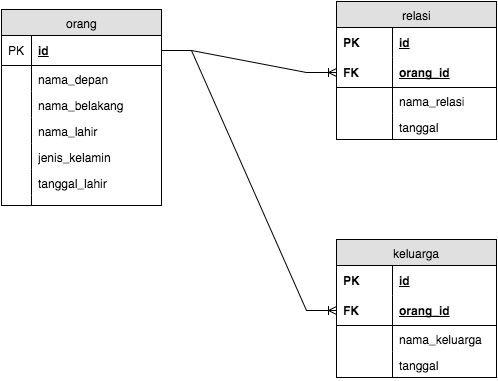

The diagram above was exported from draw.io. Its source (the exported page's mxGraphModel, read from the mxfile embedded in the PNG):
<mxGraphModel dx="724" dy="728" grid="1" gridSize="10" guides="1" tooltips="1" connect="1" arrows="1" fold="1" page="1" pageScale="1" pageWidth="850" pageHeight="1100" background="#ffffff" math="0" shadow="0">
  <root>
    <mxCell id="0" />
    <mxCell id="1" parent="0" />
    <mxCell id="17fed3297e5609d2-1" value="orang" style="swimlane;html=1;fontStyle=0;childLayout=stackLayout;horizontal=1;startSize=26;fillColor=#e0e0e0;horizontalStack=0;resizeParent=1;resizeLast=0;collapsible=1;marginBottom=0;swimlaneFillColor=#ffffff;align=center;" vertex="1" parent="1">
      <mxGeometry x="90" y="164" width="160" height="196" as="geometry" />
    </mxCell>
    <mxCell id="17fed3297e5609d2-2" value="id" style="shape=partialRectangle;top=0;left=0;right=0;bottom=1;html=1;align=left;verticalAlign=middle;fillColor=none;spacingLeft=34;spacingRight=4;whiteSpace=wrap;overflow=hidden;rotatable=0;points=[[0,0.5],[1,0.5]];portConstraint=eastwest;dropTarget=0;fontStyle=5;" vertex="1" parent="17fed3297e5609d2-1">
      <mxGeometry y="26" width="160" height="30" as="geometry" />
    </mxCell>
    <mxCell id="17fed3297e5609d2-3" value="PK" style="shape=partialRectangle;top=0;left=0;bottom=0;html=1;fillColor=none;align=left;verticalAlign=middle;spacingLeft=4;spacingRight=4;whiteSpace=wrap;overflow=hidden;rotatable=0;points=[];portConstraint=eastwest;part=1;" vertex="1" connectable="0" parent="17fed3297e5609d2-2">
      <mxGeometry width="30" height="30" as="geometry" />
    </mxCell>
    <mxCell id="17fed3297e5609d2-4" value="nama_depan" style="shape=partialRectangle;top=0;left=0;right=0;bottom=0;html=1;align=left;verticalAlign=top;fillColor=none;spacingLeft=34;spacingRight=4;whiteSpace=wrap;overflow=hidden;rotatable=0;points=[[0,0.5],[1,0.5]];portConstraint=eastwest;dropTarget=0;" vertex="1" parent="17fed3297e5609d2-1">
      <mxGeometry y="56" width="160" height="26" as="geometry" />
    </mxCell>
    <mxCell id="17fed3297e5609d2-5" value="" style="shape=partialRectangle;top=0;left=0;bottom=0;html=1;fillColor=none;align=left;verticalAlign=top;spacingLeft=4;spacingRight=4;whiteSpace=wrap;overflow=hidden;rotatable=0;points=[];portConstraint=eastwest;part=1;" vertex="1" connectable="0" parent="17fed3297e5609d2-4">
      <mxGeometry width="30" height="26" as="geometry" />
    </mxCell>
    <mxCell id="17fed3297e5609d2-6" value="nama_belakang" style="shape=partialRectangle;top=0;left=0;right=0;bottom=0;html=1;align=left;verticalAlign=top;fillColor=none;spacingLeft=34;spacingRight=4;whiteSpace=wrap;overflow=hidden;rotatable=0;points=[[0,0.5],[1,0.5]];portConstraint=eastwest;dropTarget=0;" vertex="1" parent="17fed3297e5609d2-1">
      <mxGeometry y="82" width="160" height="26" as="geometry" />
    </mxCell>
    <mxCell id="17fed3297e5609d2-7" value="" style="shape=partialRectangle;top=0;left=0;bottom=0;html=1;fillColor=none;align=left;verticalAlign=top;spacingLeft=4;spacingRight=4;whiteSpace=wrap;overflow=hidden;rotatable=0;points=[];portConstraint=eastwest;part=1;" vertex="1" connectable="0" parent="17fed3297e5609d2-6">
      <mxGeometry width="30" height="26" as="geometry" />
    </mxCell>
    <mxCell id="17fed3297e5609d2-8" value="nama_lahir" style="shape=partialRectangle;top=0;left=0;right=0;bottom=0;html=1;align=left;verticalAlign=top;fillColor=none;spacingLeft=34;spacingRight=4;whiteSpace=wrap;overflow=hidden;rotatable=0;points=[[0,0.5],[1,0.5]];portConstraint=eastwest;dropTarget=0;" vertex="1" parent="17fed3297e5609d2-1">
      <mxGeometry y="108" width="160" height="26" as="geometry" />
    </mxCell>
    <mxCell id="17fed3297e5609d2-9" value="" style="shape=partialRectangle;top=0;left=0;bottom=0;html=1;fillColor=none;align=left;verticalAlign=top;spacingLeft=4;spacingRight=4;whiteSpace=wrap;overflow=hidden;rotatable=0;points=[];portConstraint=eastwest;part=1;" vertex="1" connectable="0" parent="17fed3297e5609d2-8">
      <mxGeometry width="30" height="26" as="geometry" />
    </mxCell>
    <mxCell id="17fed3297e5609d2-12" value="jenis_kelamin" style="shape=partialRectangle;top=0;left=0;right=0;bottom=0;html=1;align=left;verticalAlign=top;fillColor=none;spacingLeft=34;spacingRight=4;whiteSpace=wrap;overflow=hidden;rotatable=0;points=[[0,0.5],[1,0.5]];portConstraint=eastwest;dropTarget=0;" vertex="1" parent="17fed3297e5609d2-1">
      <mxGeometry y="134" width="160" height="26" as="geometry" />
    </mxCell>
    <mxCell id="17fed3297e5609d2-13" value="" style="shape=partialRectangle;top=0;left=0;bottom=0;html=1;fillColor=none;align=left;verticalAlign=top;spacingLeft=4;spacingRight=4;whiteSpace=wrap;overflow=hidden;rotatable=0;points=[];portConstraint=eastwest;part=1;" vertex="1" connectable="0" parent="17fed3297e5609d2-12">
      <mxGeometry width="30" height="26" as="geometry" />
    </mxCell>
    <mxCell id="17fed3297e5609d2-14" value="tanggal_lahir" style="shape=partialRectangle;top=0;left=0;right=0;bottom=0;html=1;align=left;verticalAlign=top;fillColor=none;spacingLeft=34;spacingRight=4;whiteSpace=wrap;overflow=hidden;rotatable=0;points=[[0,0.5],[1,0.5]];portConstraint=eastwest;dropTarget=0;" vertex="1" parent="17fed3297e5609d2-1">
      <mxGeometry y="160" width="160" height="26" as="geometry" />
    </mxCell>
    <mxCell id="17fed3297e5609d2-15" value="" style="shape=partialRectangle;top=0;left=0;bottom=0;html=1;fillColor=none;align=left;verticalAlign=top;spacingLeft=4;spacingRight=4;whiteSpace=wrap;overflow=hidden;rotatable=0;points=[];portConstraint=eastwest;part=1;" vertex="1" connectable="0" parent="17fed3297e5609d2-14">
      <mxGeometry width="30" height="26" as="geometry" />
    </mxCell>
    <mxCell id="17fed3297e5609d2-10" value="" style="shape=partialRectangle;top=0;left=0;right=0;bottom=0;html=1;align=left;verticalAlign=top;fillColor=none;spacingLeft=34;spacingRight=4;whiteSpace=wrap;overflow=hidden;rotatable=0;points=[[0,0.5],[1,0.5]];portConstraint=eastwest;dropTarget=0;" vertex="1" parent="17fed3297e5609d2-1">
      <mxGeometry y="186" width="160" height="10" as="geometry" />
    </mxCell>
    <mxCell id="17fed3297e5609d2-11" value="" style="shape=partialRectangle;top=0;left=0;bottom=0;html=1;fillColor=none;align=left;verticalAlign=top;spacingLeft=4;spacingRight=4;whiteSpace=wrap;overflow=hidden;rotatable=0;points=[];portConstraint=eastwest;part=1;" vertex="1" connectable="0" parent="17fed3297e5609d2-10">
      <mxGeometry width="30" height="10" as="geometry" />
    </mxCell>
    <mxCell id="17fed3297e5609d2-38" value="relasi" style="swimlane;html=1;fontStyle=0;childLayout=stackLayout;horizontal=1;startSize=26;fillColor=#e0e0e0;horizontalStack=0;resizeParent=1;resizeLast=0;collapsible=1;marginBottom=0;swimlaneFillColor=#ffffff;align=center;" vertex="1" parent="1">
      <mxGeometry x="425" y="156" width="160" height="138" as="geometry" />
    </mxCell>
    <mxCell id="17fed3297e5609d2-39" value="id" style="shape=partialRectangle;top=0;left=0;right=0;bottom=0;html=1;align=left;verticalAlign=middle;fillColor=none;spacingLeft=60;spacingRight=4;whiteSpace=wrap;overflow=hidden;rotatable=0;points=[[0,0.5],[1,0.5]];portConstraint=eastwest;dropTarget=0;fontStyle=5;" vertex="1" parent="17fed3297e5609d2-38">
      <mxGeometry y="26" width="160" height="30" as="geometry" />
    </mxCell>
    <mxCell id="17fed3297e5609d2-40" value="PK" style="shape=partialRectangle;fontStyle=1;top=0;left=0;bottom=0;html=1;fillColor=none;align=left;verticalAlign=middle;spacingLeft=4;spacingRight=4;whiteSpace=wrap;overflow=hidden;rotatable=0;points=[];portConstraint=eastwest;part=1;" vertex="1" connectable="0" parent="17fed3297e5609d2-39">
      <mxGeometry width="56" height="30" as="geometry" />
    </mxCell>
    <mxCell id="17fed3297e5609d2-41" value="orang_id" style="shape=partialRectangle;top=0;left=0;right=0;bottom=1;html=1;align=left;verticalAlign=middle;fillColor=none;spacingLeft=60;spacingRight=4;whiteSpace=wrap;overflow=hidden;rotatable=0;points=[[0,0.5],[1,0.5]];portConstraint=eastwest;dropTarget=0;fontStyle=5;" vertex="1" parent="17fed3297e5609d2-38">
      <mxGeometry y="56" width="160" height="30" as="geometry" />
    </mxCell>
    <mxCell id="17fed3297e5609d2-42" value="FK" style="shape=partialRectangle;fontStyle=1;top=0;left=0;bottom=0;html=1;fillColor=none;align=left;verticalAlign=middle;spacingLeft=4;spacingRight=4;whiteSpace=wrap;overflow=hidden;rotatable=0;points=[];portConstraint=eastwest;part=1;" vertex="1" connectable="0" parent="17fed3297e5609d2-41">
      <mxGeometry width="56" height="30" as="geometry" />
    </mxCell>
    <mxCell id="17fed3297e5609d2-43" value="nama_relasi" style="shape=partialRectangle;top=0;left=0;right=0;bottom=0;html=1;align=left;verticalAlign=top;fillColor=none;spacingLeft=60;spacingRight=4;whiteSpace=wrap;overflow=hidden;rotatable=0;points=[[0,0.5],[1,0.5]];portConstraint=eastwest;dropTarget=0;" vertex="1" parent="17fed3297e5609d2-38">
      <mxGeometry y="86" width="160" height="26" as="geometry" />
    </mxCell>
    <mxCell id="17fed3297e5609d2-44" value="" style="shape=partialRectangle;top=0;left=0;bottom=0;html=1;fillColor=none;align=left;verticalAlign=top;spacingLeft=4;spacingRight=4;whiteSpace=wrap;overflow=hidden;rotatable=0;points=[];portConstraint=eastwest;part=1;" vertex="1" connectable="0" parent="17fed3297e5609d2-43">
      <mxGeometry width="56" height="26" as="geometry" />
    </mxCell>
    <mxCell id="17fed3297e5609d2-50" value="tanggal" style="shape=partialRectangle;top=0;left=0;right=0;bottom=0;html=1;align=left;verticalAlign=top;fillColor=none;spacingLeft=60;spacingRight=4;whiteSpace=wrap;overflow=hidden;rotatable=0;points=[[0,0.5],[1,0.5]];portConstraint=eastwest;dropTarget=0;" vertex="1" parent="17fed3297e5609d2-38">
      <mxGeometry y="112" width="160" height="26" as="geometry" />
    </mxCell>
    <mxCell id="17fed3297e5609d2-51" value="" style="shape=partialRectangle;top=0;left=0;bottom=0;html=1;fillColor=none;align=left;verticalAlign=top;spacingLeft=4;spacingRight=4;whiteSpace=wrap;overflow=hidden;rotatable=0;points=[];portConstraint=eastwest;part=1;" vertex="1" connectable="0" parent="17fed3297e5609d2-50">
      <mxGeometry width="56" height="26" as="geometry" />
    </mxCell>
    <mxCell id="17fed3297e5609d2-45" style="edgeStyle=entityRelationEdgeStyle;rounded=0;html=1;exitX=1;exitY=0.5;entryX=0;entryY=0.5;startArrow=none;startFill=0;endArrow=ERoneToMany;endFill=0;jettySize=auto;orthogonalLoop=1;" edge="1" parent="1" source="17fed3297e5609d2-2" target="17fed3297e5609d2-41">
      <mxGeometry relative="1" as="geometry" />
    </mxCell>
    <mxCell id="17fed3297e5609d2-54" value="keluarga" style="swimlane;html=1;fontStyle=0;childLayout=stackLayout;horizontal=1;startSize=26;fillColor=#e0e0e0;horizontalStack=0;resizeParent=1;resizeLast=0;collapsible=1;marginBottom=0;swimlaneFillColor=#ffffff;align=center;" vertex="1" parent="1">
      <mxGeometry x="425" y="394" width="160" height="138" as="geometry" />
    </mxCell>
    <mxCell id="17fed3297e5609d2-55" value="id" style="shape=partialRectangle;top=0;left=0;right=0;bottom=0;html=1;align=left;verticalAlign=middle;fillColor=none;spacingLeft=60;spacingRight=4;whiteSpace=wrap;overflow=hidden;rotatable=0;points=[[0,0.5],[1,0.5]];portConstraint=eastwest;dropTarget=0;fontStyle=5;" vertex="1" parent="17fed3297e5609d2-54">
      <mxGeometry y="26" width="160" height="30" as="geometry" />
    </mxCell>
    <mxCell id="17fed3297e5609d2-56" value="PK" style="shape=partialRectangle;fontStyle=1;top=0;left=0;bottom=0;html=1;fillColor=none;align=left;verticalAlign=middle;spacingLeft=4;spacingRight=4;whiteSpace=wrap;overflow=hidden;rotatable=0;points=[];portConstraint=eastwest;part=1;" vertex="1" connectable="0" parent="17fed3297e5609d2-55">
      <mxGeometry width="56" height="30" as="geometry" />
    </mxCell>
    <mxCell id="17fed3297e5609d2-57" value="orang_id" style="shape=partialRectangle;top=0;left=0;right=0;bottom=1;html=1;align=left;verticalAlign=middle;fillColor=none;spacingLeft=60;spacingRight=4;whiteSpace=wrap;overflow=hidden;rotatable=0;points=[[0,0.5],[1,0.5]];portConstraint=eastwest;dropTarget=0;fontStyle=5;" vertex="1" parent="17fed3297e5609d2-54">
      <mxGeometry y="56" width="160" height="30" as="geometry" />
    </mxCell>
    <mxCell id="17fed3297e5609d2-58" value="FK" style="shape=partialRectangle;fontStyle=1;top=0;left=0;bottom=0;html=1;fillColor=none;align=left;verticalAlign=middle;spacingLeft=4;spacingRight=4;whiteSpace=wrap;overflow=hidden;rotatable=0;points=[];portConstraint=eastwest;part=1;" vertex="1" connectable="0" parent="17fed3297e5609d2-57">
      <mxGeometry width="56" height="30" as="geometry" />
    </mxCell>
    <mxCell id="17fed3297e5609d2-59" value="nama_keluarga" style="shape=partialRectangle;top=0;left=0;right=0;bottom=0;html=1;align=left;verticalAlign=top;fillColor=none;spacingLeft=60;spacingRight=4;whiteSpace=wrap;overflow=hidden;rotatable=0;points=[[0,0.5],[1,0.5]];portConstraint=eastwest;dropTarget=0;" vertex="1" parent="17fed3297e5609d2-54">
      <mxGeometry y="86" width="160" height="26" as="geometry" />
    </mxCell>
    <mxCell id="17fed3297e5609d2-60" value="" style="shape=partialRectangle;top=0;left=0;bottom=0;html=1;fillColor=none;align=left;verticalAlign=top;spacingLeft=4;spacingRight=4;whiteSpace=wrap;overflow=hidden;rotatable=0;points=[];portConstraint=eastwest;part=1;" vertex="1" connectable="0" parent="17fed3297e5609d2-59">
      <mxGeometry width="56" height="26" as="geometry" />
    </mxCell>
    <mxCell id="17fed3297e5609d2-62" value="tanggal" style="shape=partialRectangle;top=0;left=0;right=0;bottom=0;html=1;align=left;verticalAlign=top;fillColor=none;spacingLeft=60;spacingRight=4;whiteSpace=wrap;overflow=hidden;rotatable=0;points=[[0,0.5],[1,0.5]];portConstraint=eastwest;dropTarget=0;" vertex="1" parent="17fed3297e5609d2-54">
      <mxGeometry y="112" width="160" height="26" as="geometry" />
    </mxCell>
    <mxCell id="17fed3297e5609d2-63" value="" style="shape=partialRectangle;top=0;left=0;bottom=0;html=1;fillColor=none;align=left;verticalAlign=top;spacingLeft=4;spacingRight=4;whiteSpace=wrap;overflow=hidden;rotatable=0;points=[];portConstraint=eastwest;part=1;" vertex="1" connectable="0" parent="17fed3297e5609d2-62">
      <mxGeometry width="56" height="26" as="geometry" />
    </mxCell>
    <mxCell id="17fed3297e5609d2-61" style="edgeStyle=entityRelationEdgeStyle;rounded=0;html=1;exitX=1;exitY=0.5;entryX=0;entryY=0.5;startArrow=none;startFill=0;endArrow=ERoneToMany;endFill=0;jettySize=auto;orthogonalLoop=1;" edge="1" parent="1" source="17fed3297e5609d2-2" target="17fed3297e5609d2-57">
      <mxGeometry relative="1" as="geometry" />
    </mxCell>
  </root>
</mxGraphModel>